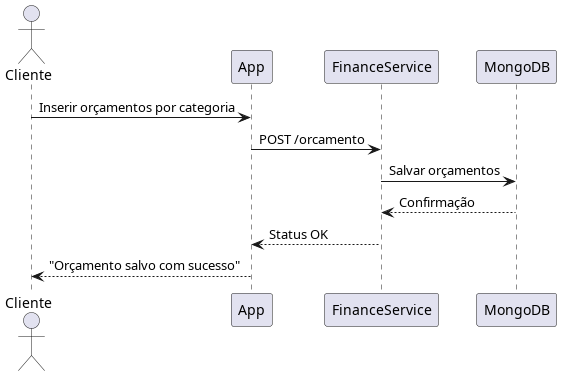

The diagram above was rendered by PlantUML. Its source (embedded in the PNG):
@startuml Orcamento_Mensal
actor Cliente
participant App
participant FinanceService
participant MongoDB
Cliente -> App: Inserir orçamentos por categoria
App -> FinanceService: POST /orcamento
FinanceService -> MongoDB: Salvar orçamentos
MongoDB --> FinanceService: Confirmação
FinanceService --> App: Status OK
App --> Cliente: "Orçamento salvo com sucesso"
@enduml